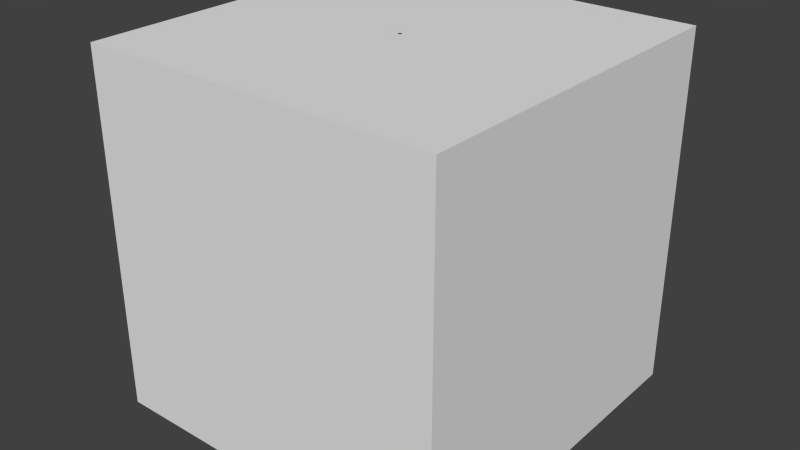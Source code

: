 # Source: ten_cubed_cylinders.blend  (saved by Blender 2.76.0; exported with 4.5.12 LTS)
import bpy
from mathutils import Matrix  # noqa: F401  (used for matrix-valued properties, if any)

bpy.ops.wm.read_factory_settings(use_empty=True)
scene = bpy.context.scene
scene.name = 'Scene'

# ---- collections
col_collection_1 = bpy.data.collections.new('Collection 1'); scene.collection.children.link(col_collection_1)

# ---- materials (node trees are filled in below, after node groups)
mat_material = bpy.data.materials.new('Material')
mat_material.alpha_threshold = 0.0
mat_material.use_transparent_shadow = False
mat_material.roughness = 0.5
mat_black = bpy.data.materials.new('black')
mat_black.alpha_threshold = 0.0
mat_black.use_transparent_shadow = False
mat_black.roughness = 0.5
mat_black_001 = bpy.data.materials.new('black.001')
mat_black_001.alpha_threshold = 0.0
mat_black_001.use_transparent_shadow = False
mat_black_001.roughness = 0.5
mat_black_002 = bpy.data.materials.new('black.002')
mat_black_002.alpha_threshold = 0.0
mat_black_002.use_transparent_shadow = False
mat_black_002.roughness = 0.5
mat_black_003 = bpy.data.materials.new('black.003')
mat_black_003.alpha_threshold = 0.0
mat_black_003.use_transparent_shadow = False
mat_black_003.roughness = 0.5
mat_black_004 = bpy.data.materials.new('black.004')
mat_black_004.alpha_threshold = 0.0
mat_black_004.use_transparent_shadow = False
mat_black_004.roughness = 0.5
mat_black_005 = bpy.data.materials.new('black.005')
mat_black_005.alpha_threshold = 0.0
mat_black_005.use_transparent_shadow = False
mat_black_005.roughness = 0.5
mat_black_006 = bpy.data.materials.new('black.006')
mat_black_006.alpha_threshold = 0.0
mat_black_006.use_transparent_shadow = False
mat_black_006.roughness = 0.5
mat_black_007 = bpy.data.materials.new('black.007')
mat_black_007.alpha_threshold = 0.0
mat_black_007.use_transparent_shadow = False
mat_black_007.roughness = 0.5
mat_black_008 = bpy.data.materials.new('black.008')
mat_black_008.alpha_threshold = 0.0
mat_black_008.use_transparent_shadow = False
mat_black_008.roughness = 0.5
mat_black_009 = bpy.data.materials.new('black.009')
mat_black_009.alpha_threshold = 0.0
mat_black_009.use_transparent_shadow = False
mat_black_009.roughness = 0.5

# ---- material node trees

# ---- world
world_world = bpy.data.worlds.new('World'); scene.world = world_world
world_world.color = (0.05088, 0.05088, 0.05088)
world_world.use_sun_shadow = False
world_world.sun_shadow_jitter_overblur = 0.0
world_world.cycles.sampling_method = 'MANUAL'
world_world.cycles.sample_map_resolution = 256

# ---- meshes
me_cube = bpy.data.meshes.new('Cube')
me_cube.from_pydata([(-5.0, -5.0, -5.0), (-5.0, -5.0, 5.0), (-5.0, 5.0, -5.0), (-5.0, 5.0, 5.0), (5.0, -5.0, -5.0), (5.0, -5.0, 5.0), (5.0, 5.0, -5.0), (5.0, 5.0, 5.0)], [], [(1, 3, 2, 0), (3, 7, 6, 2), (7, 5, 4, 6), (5, 1, 0, 4), (0, 2, 6, 4), (5, 7, 3, 1)])
me_cube.materials.append(mat_material)
me_cube.use_remesh_preserve_volume = False
me_cube.use_remesh_preserve_attributes = False
me_cube.use_mirror_vertex_groups = False
me_cube.update()
me_cylinder = bpy.data.meshes.new('Cylinder')
me_cylinder.from_pydata([(0.0, 0.05, -5.0), (0.0, 0.05, 5.0), (0.009755, 0.04904, -5.0), (0.009755, 0.04904, 5.0), (0.01913, 0.04619, -5.0), (0.01913, 0.04619, 5.0), (0.02778, 0.04157, -5.0), (0.02778, 0.04157, 5.0), (0.03536, 0.03536, -5.0), (0.03536, 0.03536, 5.0), (0.04157, 0.02778, -5.0), (0.04157, 0.02778, 5.0), (0.04619, 0.01913, -5.0), (0.04619, 0.01913, 5.0), (0.04904, 0.009755, -5.0), (0.04904, 0.009755, 5.0), (0.05, 3.775e-09, -5.0), (0.05, 3.775e-09, 5.0), (0.04904, -0.009755, -5.0), (0.04904, -0.009755, 5.0), (0.04619, -0.01913, -5.0), (0.04619, -0.01913, 5.0), (0.04157, -0.02778, -5.0), (0.04157, -0.02778, 5.0), (0.03536, -0.03536, -5.0), (0.03536, -0.03536, 5.0), (0.02778, -0.04157, -5.0), (0.02778, -0.04157, 5.0), (0.01913, -0.04619, -5.0), (0.01913, -0.04619, 5.0), (0.009755, -0.04904, -5.0), (0.009755, -0.04904, 5.0), (-1.629e-08, -0.05, -5.0), (-1.629e-08, -0.05, 5.0), (-0.009755, -0.04904, -5.0), (-0.009755, -0.04904, 5.0), (-0.01913, -0.04619, -5.0), (-0.01913, -0.04619, 5.0), (-0.02778, -0.04157, -5.0), (-0.02778, -0.04157, 5.0), (-0.03536, -0.03536, -5.0), (-0.03536, -0.03536, 5.0), (-0.04157, -0.02778, -5.0), (-0.04157, -0.02778, 5.0), (-0.04619, -0.01913, -5.0), (-0.04619, -0.01913, 5.0), (-0.04904, -0.009754, -5.0), (-0.04904, -0.009754, 5.0), (-0.05, 4.828e-08, -5.0), (-0.05, 4.828e-08, 5.0), (-0.04904, 0.009755, -5.0), (-0.04904, 0.009755, 5.0), (-0.04619, 0.01913, -5.0), (-0.04619, 0.01913, 5.0), (-0.04157, 0.02778, -5.0), (-0.04157, 0.02778, 5.0), (-0.03536, 0.03536, -5.0), (-0.03536, 0.03536, 5.0), (-0.02778, 0.04157, -5.0), (-0.02778, 0.04157, 5.0), (-0.01913, 0.04619, -5.0), (-0.01913, 0.04619, 5.0), (-0.009754, 0.04904, -5.0), (-0.009754, 0.04904, 5.0)], [], [(0, 1, 3, 2), (2, 3, 5, 4), (4, 5, 7, 6), (6, 7, 9, 8), (8, 9, 11, 10), (10, 11, 13, 12), (12, 13, 15, 14), (14, 15, 17, 16), (16, 17, 19, 18), (18, 19, 21, 20), (20, 21, 23, 22), (22, 23, 25, 24), (24, 25, 27, 26), (26, 27, 29, 28), (28, 29, 31, 30), (30, 31, 33, 32), (32, 33, 35, 34), (34, 35, 37, 36), (36, 37, 39, 38), (38, 39, 41, 40), (40, 41, 43, 42), (42, 43, 45, 44), (44, 45, 47, 46), (46, 47, 49, 48), (48, 49, 51, 50), (50, 51, 53, 52), (52, 53, 55, 54), (54, 55, 57, 56), (56, 57, 59, 58), (58, 59, 61, 60), (3, 1, 63, 61, 59, 57, 55, 53, 51, 49, 47, 45, 43, 41, 39, 37, 35, 33, 31, 29, 27, 25, 23, 21, 19, 17, 15, 13, 11, 9, 7, 5), (62, 63, 1, 0), (60, 61, 63, 62), (0, 2, 4, 6, 8, 10, 12, 14, 16, 18, 20, 22, 24, 26, 28, 30, 32, 34, 36, 38, 40, 42, 44, 46, 48, 50, 52, 54, 56, 58, 60, 62)])
me_cylinder.materials.append(mat_black)
me_cylinder.use_remesh_preserve_volume = False
me_cylinder.use_remesh_preserve_attributes = False
me_cylinder.use_mirror_vertex_groups = False
me_cylinder.update()
me_cylinder_001 = bpy.data.meshes.new('Cylinder.001')
me_cylinder_001.from_pydata([(0.0, 0.05, -5.0), (0.0, 0.05, 5.0), (0.009755, 0.04904, -5.0), (0.009755, 0.04904, 5.0), (0.01913, 0.04619, -5.0), (0.01913, 0.04619, 5.0), (0.02778, 0.04157, -5.0), (0.02778, 0.04157, 5.0), (0.03536, 0.03536, -5.0), (0.03536, 0.03536, 5.0), (0.04157, 0.02778, -5.0), (0.04157, 0.02778, 5.0), (0.04619, 0.01913, -5.0), (0.04619, 0.01913, 5.0), (0.04904, 0.009755, -5.0), (0.04904, 0.009755, 5.0), (0.05, 3.775e-09, -5.0), (0.05, 3.775e-09, 5.0), (0.04904, -0.009755, -5.0), (0.04904, -0.009755, 5.0), (0.04619, -0.01913, -5.0), (0.04619, -0.01913, 5.0), (0.04157, -0.02778, -5.0), (0.04157, -0.02778, 5.0), (0.03536, -0.03536, -5.0), (0.03536, -0.03536, 5.0), (0.02778, -0.04157, -5.0), (0.02778, -0.04157, 5.0), (0.01913, -0.04619, -5.0), (0.01913, -0.04619, 5.0), (0.009755, -0.04904, -5.0), (0.009755, -0.04904, 5.0), (-1.629e-08, -0.05, -5.0), (-1.629e-08, -0.05, 5.0), (-0.009755, -0.04904, -5.0), (-0.009755, -0.04904, 5.0), (-0.01913, -0.04619, -5.0), (-0.01913, -0.04619, 5.0), (-0.02778, -0.04157, -5.0), (-0.02778, -0.04157, 5.0), (-0.03536, -0.03536, -5.0), (-0.03536, -0.03536, 5.0), (-0.04157, -0.02778, -5.0), (-0.04157, -0.02778, 5.0), (-0.04619, -0.01913, -5.0), (-0.04619, -0.01913, 5.0), (-0.04904, -0.009754, -5.0), (-0.04904, -0.009754, 5.0), (-0.05, 4.828e-08, -5.0), (-0.05, 4.828e-08, 5.0), (-0.04904, 0.009755, -5.0), (-0.04904, 0.009755, 5.0), (-0.04619, 0.01913, -5.0), (-0.04619, 0.01913, 5.0), (-0.04157, 0.02778, -5.0), (-0.04157, 0.02778, 5.0), (-0.03536, 0.03536, -5.0), (-0.03536, 0.03536, 5.0), (-0.02778, 0.04157, -5.0), (-0.02778, 0.04157, 5.0), (-0.01913, 0.04619, -5.0), (-0.01913, 0.04619, 5.0), (-0.009754, 0.04904, -5.0), (-0.009754, 0.04904, 5.0)], [], [(0, 1, 3, 2), (2, 3, 5, 4), (4, 5, 7, 6), (6, 7, 9, 8), (8, 9, 11, 10), (10, 11, 13, 12), (12, 13, 15, 14), (14, 15, 17, 16), (16, 17, 19, 18), (18, 19, 21, 20), (20, 21, 23, 22), (22, 23, 25, 24), (24, 25, 27, 26), (26, 27, 29, 28), (28, 29, 31, 30), (30, 31, 33, 32), (32, 33, 35, 34), (34, 35, 37, 36), (36, 37, 39, 38), (38, 39, 41, 40), (40, 41, 43, 42), (42, 43, 45, 44), (44, 45, 47, 46), (46, 47, 49, 48), (48, 49, 51, 50), (50, 51, 53, 52), (52, 53, 55, 54), (54, 55, 57, 56), (56, 57, 59, 58), (58, 59, 61, 60), (3, 1, 63, 61, 59, 57, 55, 53, 51, 49, 47, 45, 43, 41, 39, 37, 35, 33, 31, 29, 27, 25, 23, 21, 19, 17, 15, 13, 11, 9, 7, 5), (62, 63, 1, 0), (60, 61, 63, 62), (0, 2, 4, 6, 8, 10, 12, 14, 16, 18, 20, 22, 24, 26, 28, 30, 32, 34, 36, 38, 40, 42, 44, 46, 48, 50, 52, 54, 56, 58, 60, 62)])
me_cylinder_001.materials.append(mat_black_001)
me_cylinder_001.use_remesh_preserve_volume = False
me_cylinder_001.use_remesh_preserve_attributes = False
me_cylinder_001.use_mirror_vertex_groups = False
me_cylinder_001.update()
me_cylinder_002 = bpy.data.meshes.new('Cylinder.002')
me_cylinder_002.from_pydata([(0.0, 0.05, -5.0), (0.0, 0.05, 5.0), (0.009755, 0.04904, -5.0), (0.009755, 0.04904, 5.0), (0.01913, 0.04619, -5.0), (0.01913, 0.04619, 5.0), (0.02778, 0.04157, -5.0), (0.02778, 0.04157, 5.0), (0.03536, 0.03536, -5.0), (0.03536, 0.03536, 5.0), (0.04157, 0.02778, -5.0), (0.04157, 0.02778, 5.0), (0.04619, 0.01913, -5.0), (0.04619, 0.01913, 5.0), (0.04904, 0.009755, -5.0), (0.04904, 0.009755, 5.0), (0.05, 3.775e-09, -5.0), (0.05, 3.775e-09, 5.0), (0.04904, -0.009755, -5.0), (0.04904, -0.009755, 5.0), (0.04619, -0.01913, -5.0), (0.04619, -0.01913, 5.0), (0.04157, -0.02778, -5.0), (0.04157, -0.02778, 5.0), (0.03536, -0.03536, -5.0), (0.03536, -0.03536, 5.0), (0.02778, -0.04157, -5.0), (0.02778, -0.04157, 5.0), (0.01913, -0.04619, -5.0), (0.01913, -0.04619, 5.0), (0.009755, -0.04904, -5.0), (0.009755, -0.04904, 5.0), (-1.629e-08, -0.05, -5.0), (-1.629e-08, -0.05, 5.0), (-0.009755, -0.04904, -5.0), (-0.009755, -0.04904, 5.0), (-0.01913, -0.04619, -5.0), (-0.01913, -0.04619, 5.0), (-0.02778, -0.04157, -5.0), (-0.02778, -0.04157, 5.0), (-0.03536, -0.03536, -5.0), (-0.03536, -0.03536, 5.0), (-0.04157, -0.02778, -5.0), (-0.04157, -0.02778, 5.0), (-0.04619, -0.01913, -5.0), (-0.04619, -0.01913, 5.0), (-0.04904, -0.009754, -5.0), (-0.04904, -0.009754, 5.0), (-0.05, 4.828e-08, -5.0), (-0.05, 4.828e-08, 5.0), (-0.04904, 0.009755, -5.0), (-0.04904, 0.009755, 5.0), (-0.04619, 0.01913, -5.0), (-0.04619, 0.01913, 5.0), (-0.04157, 0.02778, -5.0), (-0.04157, 0.02778, 5.0), (-0.03536, 0.03536, -5.0), (-0.03536, 0.03536, 5.0), (-0.02778, 0.04157, -5.0), (-0.02778, 0.04157, 5.0), (-0.01913, 0.04619, -5.0), (-0.01913, 0.04619, 5.0), (-0.009754, 0.04904, -5.0), (-0.009754, 0.04904, 5.0)], [], [(0, 1, 3, 2), (2, 3, 5, 4), (4, 5, 7, 6), (6, 7, 9, 8), (8, 9, 11, 10), (10, 11, 13, 12), (12, 13, 15, 14), (14, 15, 17, 16), (16, 17, 19, 18), (18, 19, 21, 20), (20, 21, 23, 22), (22, 23, 25, 24), (24, 25, 27, 26), (26, 27, 29, 28), (28, 29, 31, 30), (30, 31, 33, 32), (32, 33, 35, 34), (34, 35, 37, 36), (36, 37, 39, 38), (38, 39, 41, 40), (40, 41, 43, 42), (42, 43, 45, 44), (44, 45, 47, 46), (46, 47, 49, 48), (48, 49, 51, 50), (50, 51, 53, 52), (52, 53, 55, 54), (54, 55, 57, 56), (56, 57, 59, 58), (58, 59, 61, 60), (3, 1, 63, 61, 59, 57, 55, 53, 51, 49, 47, 45, 43, 41, 39, 37, 35, 33, 31, 29, 27, 25, 23, 21, 19, 17, 15, 13, 11, 9, 7, 5), (62, 63, 1, 0), (60, 61, 63, 62), (0, 2, 4, 6, 8, 10, 12, 14, 16, 18, 20, 22, 24, 26, 28, 30, 32, 34, 36, 38, 40, 42, 44, 46, 48, 50, 52, 54, 56, 58, 60, 62)])
me_cylinder_002.materials.append(mat_black_002)
me_cylinder_002.use_remesh_preserve_volume = False
me_cylinder_002.use_remesh_preserve_attributes = False
me_cylinder_002.use_mirror_vertex_groups = False
me_cylinder_002.update()
me_cylinder_003 = bpy.data.meshes.new('Cylinder.003')
me_cylinder_003.from_pydata([(0.0, 0.05, -5.0), (0.0, 0.05, 5.0), (0.009755, 0.04904, -5.0), (0.009755, 0.04904, 5.0), (0.01913, 0.04619, -5.0), (0.01913, 0.04619, 5.0), (0.02778, 0.04157, -5.0), (0.02778, 0.04157, 5.0), (0.03536, 0.03536, -5.0), (0.03536, 0.03536, 5.0), (0.04157, 0.02778, -5.0), (0.04157, 0.02778, 5.0), (0.04619, 0.01913, -5.0), (0.04619, 0.01913, 5.0), (0.04904, 0.009755, -5.0), (0.04904, 0.009755, 5.0), (0.05, 3.775e-09, -5.0), (0.05, 3.775e-09, 5.0), (0.04904, -0.009755, -5.0), (0.04904, -0.009755, 5.0), (0.04619, -0.01913, -5.0), (0.04619, -0.01913, 5.0), (0.04157, -0.02778, -5.0), (0.04157, -0.02778, 5.0), (0.03536, -0.03536, -5.0), (0.03536, -0.03536, 5.0), (0.02778, -0.04157, -5.0), (0.02778, -0.04157, 5.0), (0.01913, -0.04619, -5.0), (0.01913, -0.04619, 5.0), (0.009755, -0.04904, -5.0), (0.009755, -0.04904, 5.0), (-1.629e-08, -0.05, -5.0), (-1.629e-08, -0.05, 5.0), (-0.009755, -0.04904, -5.0), (-0.009755, -0.04904, 5.0), (-0.01913, -0.04619, -5.0), (-0.01913, -0.04619, 5.0), (-0.02778, -0.04157, -5.0), (-0.02778, -0.04157, 5.0), (-0.03536, -0.03536, -5.0), (-0.03536, -0.03536, 5.0), (-0.04157, -0.02778, -5.0), (-0.04157, -0.02778, 5.0), (-0.04619, -0.01913, -5.0), (-0.04619, -0.01913, 5.0), (-0.04904, -0.009754, -5.0), (-0.04904, -0.009754, 5.0), (-0.05, 4.828e-08, -5.0), (-0.05, 4.828e-08, 5.0), (-0.04904, 0.009755, -5.0), (-0.04904, 0.009755, 5.0), (-0.04619, 0.01913, -5.0), (-0.04619, 0.01913, 5.0), (-0.04157, 0.02778, -5.0), (-0.04157, 0.02778, 5.0), (-0.03536, 0.03536, -5.0), (-0.03536, 0.03536, 5.0), (-0.02778, 0.04157, -5.0), (-0.02778, 0.04157, 5.0), (-0.01913, 0.04619, -5.0), (-0.01913, 0.04619, 5.0), (-0.009754, 0.04904, -5.0), (-0.009754, 0.04904, 5.0)], [], [(0, 1, 3, 2), (2, 3, 5, 4), (4, 5, 7, 6), (6, 7, 9, 8), (8, 9, 11, 10), (10, 11, 13, 12), (12, 13, 15, 14), (14, 15, 17, 16), (16, 17, 19, 18), (18, 19, 21, 20), (20, 21, 23, 22), (22, 23, 25, 24), (24, 25, 27, 26), (26, 27, 29, 28), (28, 29, 31, 30), (30, 31, 33, 32), (32, 33, 35, 34), (34, 35, 37, 36), (36, 37, 39, 38), (38, 39, 41, 40), (40, 41, 43, 42), (42, 43, 45, 44), (44, 45, 47, 46), (46, 47, 49, 48), (48, 49, 51, 50), (50, 51, 53, 52), (52, 53, 55, 54), (54, 55, 57, 56), (56, 57, 59, 58), (58, 59, 61, 60), (3, 1, 63, 61, 59, 57, 55, 53, 51, 49, 47, 45, 43, 41, 39, 37, 35, 33, 31, 29, 27, 25, 23, 21, 19, 17, 15, 13, 11, 9, 7, 5), (62, 63, 1, 0), (60, 61, 63, 62), (0, 2, 4, 6, 8, 10, 12, 14, 16, 18, 20, 22, 24, 26, 28, 30, 32, 34, 36, 38, 40, 42, 44, 46, 48, 50, 52, 54, 56, 58, 60, 62)])
me_cylinder_003.materials.append(mat_black_003)
me_cylinder_003.use_remesh_preserve_volume = False
me_cylinder_003.use_remesh_preserve_attributes = False
me_cylinder_003.use_mirror_vertex_groups = False
me_cylinder_003.update()
me_cylinder_004 = bpy.data.meshes.new('Cylinder.004')
me_cylinder_004.from_pydata([(0.0, 0.05, -5.0), (0.0, 0.05, 5.0), (0.009755, 0.04904, -5.0), (0.009755, 0.04904, 5.0), (0.01913, 0.04619, -5.0), (0.01913, 0.04619, 5.0), (0.02778, 0.04157, -5.0), (0.02778, 0.04157, 5.0), (0.03536, 0.03536, -5.0), (0.03536, 0.03536, 5.0), (0.04157, 0.02778, -5.0), (0.04157, 0.02778, 5.0), (0.04619, 0.01913, -5.0), (0.04619, 0.01913, 5.0), (0.04904, 0.009755, -5.0), (0.04904, 0.009755, 5.0), (0.05, 3.775e-09, -5.0), (0.05, 3.775e-09, 5.0), (0.04904, -0.009755, -5.0), (0.04904, -0.009755, 5.0), (0.04619, -0.01913, -5.0), (0.04619, -0.01913, 5.0), (0.04157, -0.02778, -5.0), (0.04157, -0.02778, 5.0), (0.03536, -0.03536, -5.0), (0.03536, -0.03536, 5.0), (0.02778, -0.04157, -5.0), (0.02778, -0.04157, 5.0), (0.01913, -0.04619, -5.0), (0.01913, -0.04619, 5.0), (0.009755, -0.04904, -5.0), (0.009755, -0.04904, 5.0), (-1.629e-08, -0.05, -5.0), (-1.629e-08, -0.05, 5.0), (-0.009755, -0.04904, -5.0), (-0.009755, -0.04904, 5.0), (-0.01913, -0.04619, -5.0), (-0.01913, -0.04619, 5.0), (-0.02778, -0.04157, -5.0), (-0.02778, -0.04157, 5.0), (-0.03536, -0.03536, -5.0), (-0.03536, -0.03536, 5.0), (-0.04157, -0.02778, -5.0), (-0.04157, -0.02778, 5.0), (-0.04619, -0.01913, -5.0), (-0.04619, -0.01913, 5.0), (-0.04904, -0.009754, -5.0), (-0.04904, -0.009754, 5.0), (-0.05, 4.828e-08, -5.0), (-0.05, 4.828e-08, 5.0), (-0.04904, 0.009755, -5.0), (-0.04904, 0.009755, 5.0), (-0.04619, 0.01913, -5.0), (-0.04619, 0.01913, 5.0), (-0.04157, 0.02778, -5.0), (-0.04157, 0.02778, 5.0), (-0.03536, 0.03536, -5.0), (-0.03536, 0.03536, 5.0), (-0.02778, 0.04157, -5.0), (-0.02778, 0.04157, 5.0), (-0.01913, 0.04619, -5.0), (-0.01913, 0.04619, 5.0), (-0.009754, 0.04904, -5.0), (-0.009754, 0.04904, 5.0)], [], [(0, 1, 3, 2), (2, 3, 5, 4), (4, 5, 7, 6), (6, 7, 9, 8), (8, 9, 11, 10), (10, 11, 13, 12), (12, 13, 15, 14), (14, 15, 17, 16), (16, 17, 19, 18), (18, 19, 21, 20), (20, 21, 23, 22), (22, 23, 25, 24), (24, 25, 27, 26), (26, 27, 29, 28), (28, 29, 31, 30), (30, 31, 33, 32), (32, 33, 35, 34), (34, 35, 37, 36), (36, 37, 39, 38), (38, 39, 41, 40), (40, 41, 43, 42), (42, 43, 45, 44), (44, 45, 47, 46), (46, 47, 49, 48), (48, 49, 51, 50), (50, 51, 53, 52), (52, 53, 55, 54), (54, 55, 57, 56), (56, 57, 59, 58), (58, 59, 61, 60), (3, 1, 63, 61, 59, 57, 55, 53, 51, 49, 47, 45, 43, 41, 39, 37, 35, 33, 31, 29, 27, 25, 23, 21, 19, 17, 15, 13, 11, 9, 7, 5), (62, 63, 1, 0), (60, 61, 63, 62), (0, 2, 4, 6, 8, 10, 12, 14, 16, 18, 20, 22, 24, 26, 28, 30, 32, 34, 36, 38, 40, 42, 44, 46, 48, 50, 52, 54, 56, 58, 60, 62)])
me_cylinder_004.materials.append(mat_black_004)
me_cylinder_004.use_remesh_preserve_volume = False
me_cylinder_004.use_remesh_preserve_attributes = False
me_cylinder_004.use_mirror_vertex_groups = False
me_cylinder_004.update()
me_cylinder_005 = bpy.data.meshes.new('Cylinder.005')
me_cylinder_005.from_pydata([(0.0, 0.05, -5.0), (0.0, 0.05, 5.0), (0.009755, 0.04904, -5.0), (0.009755, 0.04904, 5.0), (0.01913, 0.04619, -5.0), (0.01913, 0.04619, 5.0), (0.02778, 0.04157, -5.0), (0.02778, 0.04157, 5.0), (0.03536, 0.03536, -5.0), (0.03536, 0.03536, 5.0), (0.04157, 0.02778, -5.0), (0.04157, 0.02778, 5.0), (0.04619, 0.01913, -5.0), (0.04619, 0.01913, 5.0), (0.04904, 0.009755, -5.0), (0.04904, 0.009755, 5.0), (0.05, 3.775e-09, -5.0), (0.05, 3.775e-09, 5.0), (0.04904, -0.009755, -5.0), (0.04904, -0.009755, 5.0), (0.04619, -0.01913, -5.0), (0.04619, -0.01913, 5.0), (0.04157, -0.02778, -5.0), (0.04157, -0.02778, 5.0), (0.03536, -0.03536, -5.0), (0.03536, -0.03536, 5.0), (0.02778, -0.04157, -5.0), (0.02778, -0.04157, 5.0), (0.01913, -0.04619, -5.0), (0.01913, -0.04619, 5.0), (0.009755, -0.04904, -5.0), (0.009755, -0.04904, 5.0), (-1.629e-08, -0.05, -5.0), (-1.629e-08, -0.05, 5.0), (-0.009755, -0.04904, -5.0), (-0.009755, -0.04904, 5.0), (-0.01913, -0.04619, -5.0), (-0.01913, -0.04619, 5.0), (-0.02778, -0.04157, -5.0), (-0.02778, -0.04157, 5.0), (-0.03536, -0.03536, -5.0), (-0.03536, -0.03536, 5.0), (-0.04157, -0.02778, -5.0), (-0.04157, -0.02778, 5.0), (-0.04619, -0.01913, -5.0), (-0.04619, -0.01913, 5.0), (-0.04904, -0.009754, -5.0), (-0.04904, -0.009754, 5.0), (-0.05, 4.828e-08, -5.0), (-0.05, 4.828e-08, 5.0), (-0.04904, 0.009755, -5.0), (-0.04904, 0.009755, 5.0), (-0.04619, 0.01913, -5.0), (-0.04619, 0.01913, 5.0), (-0.04157, 0.02778, -5.0), (-0.04157, 0.02778, 5.0), (-0.03536, 0.03536, -5.0), (-0.03536, 0.03536, 5.0), (-0.02778, 0.04157, -5.0), (-0.02778, 0.04157, 5.0), (-0.01913, 0.04619, -5.0), (-0.01913, 0.04619, 5.0), (-0.009754, 0.04904, -5.0), (-0.009754, 0.04904, 5.0)], [], [(0, 1, 3, 2), (2, 3, 5, 4), (4, 5, 7, 6), (6, 7, 9, 8), (8, 9, 11, 10), (10, 11, 13, 12), (12, 13, 15, 14), (14, 15, 17, 16), (16, 17, 19, 18), (18, 19, 21, 20), (20, 21, 23, 22), (22, 23, 25, 24), (24, 25, 27, 26), (26, 27, 29, 28), (28, 29, 31, 30), (30, 31, 33, 32), (32, 33, 35, 34), (34, 35, 37, 36), (36, 37, 39, 38), (38, 39, 41, 40), (40, 41, 43, 42), (42, 43, 45, 44), (44, 45, 47, 46), (46, 47, 49, 48), (48, 49, 51, 50), (50, 51, 53, 52), (52, 53, 55, 54), (54, 55, 57, 56), (56, 57, 59, 58), (58, 59, 61, 60), (3, 1, 63, 61, 59, 57, 55, 53, 51, 49, 47, 45, 43, 41, 39, 37, 35, 33, 31, 29, 27, 25, 23, 21, 19, 17, 15, 13, 11, 9, 7, 5), (62, 63, 1, 0), (60, 61, 63, 62), (0, 2, 4, 6, 8, 10, 12, 14, 16, 18, 20, 22, 24, 26, 28, 30, 32, 34, 36, 38, 40, 42, 44, 46, 48, 50, 52, 54, 56, 58, 60, 62)])
me_cylinder_005.materials.append(mat_black_005)
me_cylinder_005.use_remesh_preserve_volume = False
me_cylinder_005.use_remesh_preserve_attributes = False
me_cylinder_005.use_mirror_vertex_groups = False
me_cylinder_005.update()
me_cylinder_006 = bpy.data.meshes.new('Cylinder.006')
me_cylinder_006.from_pydata([(0.0, 0.05, -5.0), (0.0, 0.05, 5.0), (0.009755, 0.04904, -5.0), (0.009755, 0.04904, 5.0), (0.01913, 0.04619, -5.0), (0.01913, 0.04619, 5.0), (0.02778, 0.04157, -5.0), (0.02778, 0.04157, 5.0), (0.03536, 0.03536, -5.0), (0.03536, 0.03536, 5.0), (0.04157, 0.02778, -5.0), (0.04157, 0.02778, 5.0), (0.04619, 0.01913, -5.0), (0.04619, 0.01913, 5.0), (0.04904, 0.009755, -5.0), (0.04904, 0.009755, 5.0), (0.05, 3.775e-09, -5.0), (0.05, 3.775e-09, 5.0), (0.04904, -0.009755, -5.0), (0.04904, -0.009755, 5.0), (0.04619, -0.01913, -5.0), (0.04619, -0.01913, 5.0), (0.04157, -0.02778, -5.0), (0.04157, -0.02778, 5.0), (0.03536, -0.03536, -5.0), (0.03536, -0.03536, 5.0), (0.02778, -0.04157, -5.0), (0.02778, -0.04157, 5.0), (0.01913, -0.04619, -5.0), (0.01913, -0.04619, 5.0), (0.009755, -0.04904, -5.0), (0.009755, -0.04904, 5.0), (-1.629e-08, -0.05, -5.0), (-1.629e-08, -0.05, 5.0), (-0.009755, -0.04904, -5.0), (-0.009755, -0.04904, 5.0), (-0.01913, -0.04619, -5.0), (-0.01913, -0.04619, 5.0), (-0.02778, -0.04157, -5.0), (-0.02778, -0.04157, 5.0), (-0.03536, -0.03536, -5.0), (-0.03536, -0.03536, 5.0), (-0.04157, -0.02778, -5.0), (-0.04157, -0.02778, 5.0), (-0.04619, -0.01913, -5.0), (-0.04619, -0.01913, 5.0), (-0.04904, -0.009754, -5.0), (-0.04904, -0.009754, 5.0), (-0.05, 4.828e-08, -5.0), (-0.05, 4.828e-08, 5.0), (-0.04904, 0.009755, -5.0), (-0.04904, 0.009755, 5.0), (-0.04619, 0.01913, -5.0), (-0.04619, 0.01913, 5.0), (-0.04157, 0.02778, -5.0), (-0.04157, 0.02778, 5.0), (-0.03536, 0.03536, -5.0), (-0.03536, 0.03536, 5.0), (-0.02778, 0.04157, -5.0), (-0.02778, 0.04157, 5.0), (-0.01913, 0.04619, -5.0), (-0.01913, 0.04619, 5.0), (-0.009754, 0.04904, -5.0), (-0.009754, 0.04904, 5.0)], [], [(0, 1, 3, 2), (2, 3, 5, 4), (4, 5, 7, 6), (6, 7, 9, 8), (8, 9, 11, 10), (10, 11, 13, 12), (12, 13, 15, 14), (14, 15, 17, 16), (16, 17, 19, 18), (18, 19, 21, 20), (20, 21, 23, 22), (22, 23, 25, 24), (24, 25, 27, 26), (26, 27, 29, 28), (28, 29, 31, 30), (30, 31, 33, 32), (32, 33, 35, 34), (34, 35, 37, 36), (36, 37, 39, 38), (38, 39, 41, 40), (40, 41, 43, 42), (42, 43, 45, 44), (44, 45, 47, 46), (46, 47, 49, 48), (48, 49, 51, 50), (50, 51, 53, 52), (52, 53, 55, 54), (54, 55, 57, 56), (56, 57, 59, 58), (58, 59, 61, 60), (3, 1, 63, 61, 59, 57, 55, 53, 51, 49, 47, 45, 43, 41, 39, 37, 35, 33, 31, 29, 27, 25, 23, 21, 19, 17, 15, 13, 11, 9, 7, 5), (62, 63, 1, 0), (60, 61, 63, 62), (0, 2, 4, 6, 8, 10, 12, 14, 16, 18, 20, 22, 24, 26, 28, 30, 32, 34, 36, 38, 40, 42, 44, 46, 48, 50, 52, 54, 56, 58, 60, 62)])
me_cylinder_006.materials.append(mat_black_006)
me_cylinder_006.use_remesh_preserve_volume = False
me_cylinder_006.use_remesh_preserve_attributes = False
me_cylinder_006.use_mirror_vertex_groups = False
me_cylinder_006.update()
me_cylinder_007 = bpy.data.meshes.new('Cylinder.007')
me_cylinder_007.from_pydata([(0.0, 0.05, -5.0), (0.0, 0.05, 5.0), (0.009755, 0.04904, -5.0), (0.009755, 0.04904, 5.0), (0.01913, 0.04619, -5.0), (0.01913, 0.04619, 5.0), (0.02778, 0.04157, -5.0), (0.02778, 0.04157, 5.0), (0.03536, 0.03536, -5.0), (0.03536, 0.03536, 5.0), (0.04157, 0.02778, -5.0), (0.04157, 0.02778, 5.0), (0.04619, 0.01913, -5.0), (0.04619, 0.01913, 5.0), (0.04904, 0.009755, -5.0), (0.04904, 0.009755, 5.0), (0.05, 3.775e-09, -5.0), (0.05, 3.775e-09, 5.0), (0.04904, -0.009755, -5.0), (0.04904, -0.009755, 5.0), (0.04619, -0.01913, -5.0), (0.04619, -0.01913, 5.0), (0.04157, -0.02778, -5.0), (0.04157, -0.02778, 5.0), (0.03536, -0.03536, -5.0), (0.03536, -0.03536, 5.0), (0.02778, -0.04157, -5.0), (0.02778, -0.04157, 5.0), (0.01913, -0.04619, -5.0), (0.01913, -0.04619, 5.0), (0.009755, -0.04904, -5.0), (0.009755, -0.04904, 5.0), (-1.629e-08, -0.05, -5.0), (-1.629e-08, -0.05, 5.0), (-0.009755, -0.04904, -5.0), (-0.009755, -0.04904, 5.0), (-0.01913, -0.04619, -5.0), (-0.01913, -0.04619, 5.0), (-0.02778, -0.04157, -5.0), (-0.02778, -0.04157, 5.0), (-0.03536, -0.03536, -5.0), (-0.03536, -0.03536, 5.0), (-0.04157, -0.02778, -5.0), (-0.04157, -0.02778, 5.0), (-0.04619, -0.01913, -5.0), (-0.04619, -0.01913, 5.0), (-0.04904, -0.009754, -5.0), (-0.04904, -0.009754, 5.0), (-0.05, 4.828e-08, -5.0), (-0.05, 4.828e-08, 5.0), (-0.04904, 0.009755, -5.0), (-0.04904, 0.009755, 5.0), (-0.04619, 0.01913, -5.0), (-0.04619, 0.01913, 5.0), (-0.04157, 0.02778, -5.0), (-0.04157, 0.02778, 5.0), (-0.03536, 0.03536, -5.0), (-0.03536, 0.03536, 5.0), (-0.02778, 0.04157, -5.0), (-0.02778, 0.04157, 5.0), (-0.01913, 0.04619, -5.0), (-0.01913, 0.04619, 5.0), (-0.009754, 0.04904, -5.0), (-0.009754, 0.04904, 5.0)], [], [(0, 1, 3, 2), (2, 3, 5, 4), (4, 5, 7, 6), (6, 7, 9, 8), (8, 9, 11, 10), (10, 11, 13, 12), (12, 13, 15, 14), (14, 15, 17, 16), (16, 17, 19, 18), (18, 19, 21, 20), (20, 21, 23, 22), (22, 23, 25, 24), (24, 25, 27, 26), (26, 27, 29, 28), (28, 29, 31, 30), (30, 31, 33, 32), (32, 33, 35, 34), (34, 35, 37, 36), (36, 37, 39, 38), (38, 39, 41, 40), (40, 41, 43, 42), (42, 43, 45, 44), (44, 45, 47, 46), (46, 47, 49, 48), (48, 49, 51, 50), (50, 51, 53, 52), (52, 53, 55, 54), (54, 55, 57, 56), (56, 57, 59, 58), (58, 59, 61, 60), (3, 1, 63, 61, 59, 57, 55, 53, 51, 49, 47, 45, 43, 41, 39, 37, 35, 33, 31, 29, 27, 25, 23, 21, 19, 17, 15, 13, 11, 9, 7, 5), (62, 63, 1, 0), (60, 61, 63, 62), (0, 2, 4, 6, 8, 10, 12, 14, 16, 18, 20, 22, 24, 26, 28, 30, 32, 34, 36, 38, 40, 42, 44, 46, 48, 50, 52, 54, 56, 58, 60, 62)])
me_cylinder_007.materials.append(mat_black_007)
me_cylinder_007.use_remesh_preserve_volume = False
me_cylinder_007.use_remesh_preserve_attributes = False
me_cylinder_007.use_mirror_vertex_groups = False
me_cylinder_007.update()
me_cylinder_008 = bpy.data.meshes.new('Cylinder.008')
me_cylinder_008.from_pydata([(0.0, 0.05, -5.0), (0.0, 0.05, 5.0), (0.009755, 0.04904, -5.0), (0.009755, 0.04904, 5.0), (0.01913, 0.04619, -5.0), (0.01913, 0.04619, 5.0), (0.02778, 0.04157, -5.0), (0.02778, 0.04157, 5.0), (0.03536, 0.03536, -5.0), (0.03536, 0.03536, 5.0), (0.04157, 0.02778, -5.0), (0.04157, 0.02778, 5.0), (0.04619, 0.01913, -5.0), (0.04619, 0.01913, 5.0), (0.04904, 0.009755, -5.0), (0.04904, 0.009755, 5.0), (0.05, 3.775e-09, -5.0), (0.05, 3.775e-09, 5.0), (0.04904, -0.009755, -5.0), (0.04904, -0.009755, 5.0), (0.04619, -0.01913, -5.0), (0.04619, -0.01913, 5.0), (0.04157, -0.02778, -5.0), (0.04157, -0.02778, 5.0), (0.03536, -0.03536, -5.0), (0.03536, -0.03536, 5.0), (0.02778, -0.04157, -5.0), (0.02778, -0.04157, 5.0), (0.01913, -0.04619, -5.0), (0.01913, -0.04619, 5.0), (0.009755, -0.04904, -5.0), (0.009755, -0.04904, 5.0), (-1.629e-08, -0.05, -5.0), (-1.629e-08, -0.05, 5.0), (-0.009755, -0.04904, -5.0), (-0.009755, -0.04904, 5.0), (-0.01913, -0.04619, -5.0), (-0.01913, -0.04619, 5.0), (-0.02778, -0.04157, -5.0), (-0.02778, -0.04157, 5.0), (-0.03536, -0.03536, -5.0), (-0.03536, -0.03536, 5.0), (-0.04157, -0.02778, -5.0), (-0.04157, -0.02778, 5.0), (-0.04619, -0.01913, -5.0), (-0.04619, -0.01913, 5.0), (-0.04904, -0.009754, -5.0), (-0.04904, -0.009754, 5.0), (-0.05, 4.828e-08, -5.0), (-0.05, 4.828e-08, 5.0), (-0.04904, 0.009755, -5.0), (-0.04904, 0.009755, 5.0), (-0.04619, 0.01913, -5.0), (-0.04619, 0.01913, 5.0), (-0.04157, 0.02778, -5.0), (-0.04157, 0.02778, 5.0), (-0.03536, 0.03536, -5.0), (-0.03536, 0.03536, 5.0), (-0.02778, 0.04157, -5.0), (-0.02778, 0.04157, 5.0), (-0.01913, 0.04619, -5.0), (-0.01913, 0.04619, 5.0), (-0.009754, 0.04904, -5.0), (-0.009754, 0.04904, 5.0)], [], [(0, 1, 3, 2), (2, 3, 5, 4), (4, 5, 7, 6), (6, 7, 9, 8), (8, 9, 11, 10), (10, 11, 13, 12), (12, 13, 15, 14), (14, 15, 17, 16), (16, 17, 19, 18), (18, 19, 21, 20), (20, 21, 23, 22), (22, 23, 25, 24), (24, 25, 27, 26), (26, 27, 29, 28), (28, 29, 31, 30), (30, 31, 33, 32), (32, 33, 35, 34), (34, 35, 37, 36), (36, 37, 39, 38), (38, 39, 41, 40), (40, 41, 43, 42), (42, 43, 45, 44), (44, 45, 47, 46), (46, 47, 49, 48), (48, 49, 51, 50), (50, 51, 53, 52), (52, 53, 55, 54), (54, 55, 57, 56), (56, 57, 59, 58), (58, 59, 61, 60), (3, 1, 63, 61, 59, 57, 55, 53, 51, 49, 47, 45, 43, 41, 39, 37, 35, 33, 31, 29, 27, 25, 23, 21, 19, 17, 15, 13, 11, 9, 7, 5), (62, 63, 1, 0), (60, 61, 63, 62), (0, 2, 4, 6, 8, 10, 12, 14, 16, 18, 20, 22, 24, 26, 28, 30, 32, 34, 36, 38, 40, 42, 44, 46, 48, 50, 52, 54, 56, 58, 60, 62)])
me_cylinder_008.materials.append(mat_black_008)
me_cylinder_008.use_remesh_preserve_volume = False
me_cylinder_008.use_remesh_preserve_attributes = False
me_cylinder_008.use_mirror_vertex_groups = False
me_cylinder_008.update()
me_cylinder_009 = bpy.data.meshes.new('Cylinder.009')
me_cylinder_009.from_pydata([(0.0, 0.05, -5.0), (0.0, 0.05, 5.0), (0.009755, 0.04904, -5.0), (0.009755, 0.04904, 5.0), (0.01913, 0.04619, -5.0), (0.01913, 0.04619, 5.0), (0.02778, 0.04157, -5.0), (0.02778, 0.04157, 5.0), (0.03536, 0.03536, -5.0), (0.03536, 0.03536, 5.0), (0.04157, 0.02778, -5.0), (0.04157, 0.02778, 5.0), (0.04619, 0.01913, -5.0), (0.04619, 0.01913, 5.0), (0.04904, 0.009755, -5.0), (0.04904, 0.009755, 5.0), (0.05, 3.775e-09, -5.0), (0.05, 3.775e-09, 5.0), (0.04904, -0.009755, -5.0), (0.04904, -0.009755, 5.0), (0.04619, -0.01913, -5.0), (0.04619, -0.01913, 5.0), (0.04157, -0.02778, -5.0), (0.04157, -0.02778, 5.0), (0.03536, -0.03536, -5.0), (0.03536, -0.03536, 5.0), (0.02778, -0.04157, -5.0), (0.02778, -0.04157, 5.0), (0.01913, -0.04619, -5.0), (0.01913, -0.04619, 5.0), (0.009755, -0.04904, -5.0), (0.009755, -0.04904, 5.0), (-1.629e-08, -0.05, -5.0), (-1.629e-08, -0.05, 5.0), (-0.009755, -0.04904, -5.0), (-0.009755, -0.04904, 5.0), (-0.01913, -0.04619, -5.0), (-0.01913, -0.04619, 5.0), (-0.02778, -0.04157, -5.0), (-0.02778, -0.04157, 5.0), (-0.03536, -0.03536, -5.0), (-0.03536, -0.03536, 5.0), (-0.04157, -0.02778, -5.0), (-0.04157, -0.02778, 5.0), (-0.04619, -0.01913, -5.0), (-0.04619, -0.01913, 5.0), (-0.04904, -0.009754, -5.0), (-0.04904, -0.009754, 5.0), (-0.05, 4.828e-08, -5.0), (-0.05, 4.828e-08, 5.0), (-0.04904, 0.009755, -5.0), (-0.04904, 0.009755, 5.0), (-0.04619, 0.01913, -5.0), (-0.04619, 0.01913, 5.0), (-0.04157, 0.02778, -5.0), (-0.04157, 0.02778, 5.0), (-0.03536, 0.03536, -5.0), (-0.03536, 0.03536, 5.0), (-0.02778, 0.04157, -5.0), (-0.02778, 0.04157, 5.0), (-0.01913, 0.04619, -5.0), (-0.01913, 0.04619, 5.0), (-0.009754, 0.04904, -5.0), (-0.009754, 0.04904, 5.0)], [], [(0, 1, 3, 2), (2, 3, 5, 4), (4, 5, 7, 6), (6, 7, 9, 8), (8, 9, 11, 10), (10, 11, 13, 12), (12, 13, 15, 14), (14, 15, 17, 16), (16, 17, 19, 18), (18, 19, 21, 20), (20, 21, 23, 22), (22, 23, 25, 24), (24, 25, 27, 26), (26, 27, 29, 28), (28, 29, 31, 30), (30, 31, 33, 32), (32, 33, 35, 34), (34, 35, 37, 36), (36, 37, 39, 38), (38, 39, 41, 40), (40, 41, 43, 42), (42, 43, 45, 44), (44, 45, 47, 46), (46, 47, 49, 48), (48, 49, 51, 50), (50, 51, 53, 52), (52, 53, 55, 54), (54, 55, 57, 56), (56, 57, 59, 58), (58, 59, 61, 60), (3, 1, 63, 61, 59, 57, 55, 53, 51, 49, 47, 45, 43, 41, 39, 37, 35, 33, 31, 29, 27, 25, 23, 21, 19, 17, 15, 13, 11, 9, 7, 5), (62, 63, 1, 0), (60, 61, 63, 62), (0, 2, 4, 6, 8, 10, 12, 14, 16, 18, 20, 22, 24, 26, 28, 30, 32, 34, 36, 38, 40, 42, 44, 46, 48, 50, 52, 54, 56, 58, 60, 62)])
me_cylinder_009.materials.append(mat_black_009)
me_cylinder_009.use_remesh_preserve_volume = False
me_cylinder_009.use_remesh_preserve_attributes = False
me_cylinder_009.use_mirror_vertex_groups = False
me_cylinder_009.update()

# ---- objects
ob_cube = bpy.data.objects.new('Cube', me_cube)
ob_cylinder0 = bpy.data.objects.new('Cylinder0', me_cylinder)
ob_cylinder1 = bpy.data.objects.new('Cylinder1', me_cylinder_001)
ob_cylinder2 = bpy.data.objects.new('Cylinder2', me_cylinder_002)
ob_cylinder3 = bpy.data.objects.new('Cylinder3', me_cylinder_003)
ob_cylinder4 = bpy.data.objects.new('Cylinder4', me_cylinder_004)
ob_cylinder5 = bpy.data.objects.new('Cylinder5', me_cylinder_005)
ob_cylinder6 = bpy.data.objects.new('Cylinder6', me_cylinder_006)
ob_cylinder9 = bpy.data.objects.new('Cylinder9', me_cylinder_007)
ob_cylinder8 = bpy.data.objects.new('Cylinder8', me_cylinder_008)
ob_cylinder7 = bpy.data.objects.new('Cylinder7', me_cylinder_009)

# ---- transforms, parenting, visibility, modifiers, constraints
ob_cube.location = (0.0, 0.0, 0.0)
ob_cube.lineart.crease_threshold = 0.0
ob_cylinder0.location = (0.0, 0.0, 0.0)
ob_cylinder0.lineart.crease_threshold = 0.0
ob_cylinder1.location = (0.0, 0.0, 0.0)
ob_cylinder1.lineart.crease_threshold = 0.0
ob_cylinder2.location = (0.0, 0.0, 0.0)
ob_cylinder2.lineart.crease_threshold = 0.0
ob_cylinder3.location = (0.0, 0.0, 0.0)
ob_cylinder3.lineart.crease_threshold = 0.0
ob_cylinder4.location = (0.0, 0.0, 0.0)
ob_cylinder4.lineart.crease_threshold = 0.0
ob_cylinder5.location = (0.0, 0.0, 0.0)
ob_cylinder5.lineart.crease_threshold = 0.0
ob_cylinder6.location = (0.0, 0.0, 0.0)
ob_cylinder6.lineart.crease_threshold = 0.0
ob_cylinder9.location = (0.0, 0.0, 0.0)
ob_cylinder9.lineart.crease_threshold = 0.0
ob_cylinder8.location = (0.0, 0.0, 0.0)
ob_cylinder8.lineart.crease_threshold = 0.0
ob_cylinder7.location = (0.0, 0.0, 0.0)
ob_cylinder7.lineart.crease_threshold = 0.0

# ---- collection membership
col_collection_1.objects.link(ob_cube)
col_collection_1.objects.link(ob_cylinder0)
col_collection_1.objects.link(ob_cylinder1)
col_collection_1.objects.link(ob_cylinder2)
col_collection_1.objects.link(ob_cylinder3)
col_collection_1.objects.link(ob_cylinder4)
col_collection_1.objects.link(ob_cylinder5)
col_collection_1.objects.link(ob_cylinder6)
col_collection_1.objects.link(ob_cylinder9)
col_collection_1.objects.link(ob_cylinder8)
col_collection_1.objects.link(ob_cylinder7)

# ---- scene / render settings (as saved in the file)
scene.frame_start = 1; scene.frame_end = 250; scene.frame_set(1)
scene.render.engine = 'BLENDER_EEVEE_NEXT'
scene.render.resolution_percentage = 50
scene.render.dither_intensity = 0.0
scene.cycles.use_denoising = False
scene.cycles.samples = 10
scene.cycles.sampling_pattern = 'TABULATED_SOBOL'
scene.cycles.light_sampling_threshold = 0.0
scene.cycles.use_adaptive_sampling = False
scene.cycles.use_light_tree = False
scene.cycles.blur_glossy = 0.0
scene.cycles.pixel_filter_type = 'GAUSSIAN'
scene.cycles.sample_clamp_indirect = 0.0
scene.view_settings.view_transform = 'Standard'
bpy.context.view_layer.update()

# ---- added for rendering (the .blend has no active camera and no usable light): camera, sun
cam_auto = bpy.data.cameras.new('AutoCamera')
cam_auto.lens = 50.0
cam_auto.sensor_width = 36.0
cam_auto.clip_end = 1000.0
ob_auto_camera = bpy.data.objects.new('AutoCamera', cam_auto)
scene.collection.objects.link(ob_auto_camera)
ob_auto_camera.location = (16.0254, -19.2304, 12.8203)
ob_auto_camera.rotation_euler = (1.09748, -7.21219e-08, 0.694738)
scene.camera = ob_auto_camera
light_auto_sun = bpy.data.lights.new('AutoSun', 'SUN')
light_auto_sun.energy = 3.0
light_auto_sun.angle = 0.0523599
ob_auto_sun = bpy.data.objects.new('AutoSun', light_auto_sun)
scene.collection.objects.link(ob_auto_sun)
ob_auto_sun.rotation_euler = (0.872665, 0.174533, 0.523599)
bpy.context.view_layer.update()
